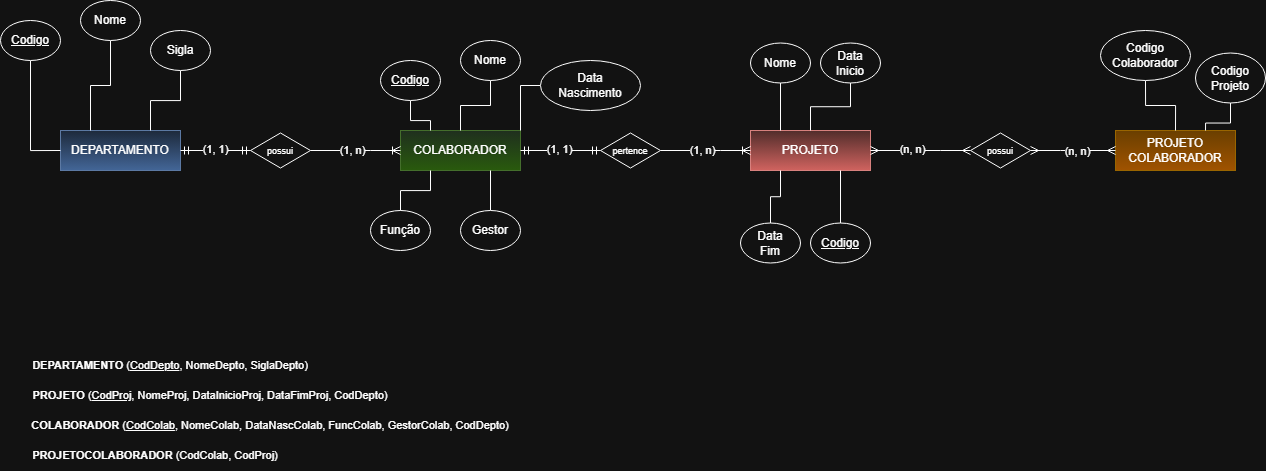

The diagram above was exported from draw.io. Its source (the exported page's mxGraphModel, read from the mxfile embedded in the PNG):
<mxGraphModel dx="2194" dy="1195" grid="1" gridSize="10" guides="1" tooltips="1" connect="1" arrows="1" fold="1" page="1" pageScale="1" pageWidth="850" pageHeight="1100" math="0" shadow="0">
  <root>
    <mxCell id="0" />
    <mxCell id="1" parent="0" />
    <mxCell id="BWD8kfSey1KoxxLPUUeW-1" value="DEPARTAMENTO" style="whiteSpace=wrap;html=1;align=center;fillColor=#dae8fc;strokeColor=#6c8ebf;gradientColor=#7ea6e0;" vertex="1" parent="1">
      <mxGeometry x="70" y="140" width="120" height="40" as="geometry" />
    </mxCell>
    <mxCell id="BWD8kfSey1KoxxLPUUeW-2" value="PROJETO" style="whiteSpace=wrap;html=1;align=center;fillColor=#f8cecc;gradientColor=#ea6b66;strokeColor=#b85450;" vertex="1" parent="1">
      <mxGeometry x="760" y="140" width="120" height="40" as="geometry" />
    </mxCell>
    <mxCell id="BWD8kfSey1KoxxLPUUeW-3" value="COLABORADOR" style="whiteSpace=wrap;html=1;align=center;fillColor=#d5e8d4;gradientColor=#97d077;strokeColor=#82b366;" vertex="1" parent="1">
      <mxGeometry x="410" y="140" width="120" height="40" as="geometry" />
    </mxCell>
    <mxCell id="BWD8kfSey1KoxxLPUUeW-4" value="PROJETO&lt;br&gt;COLABORADOR" style="whiteSpace=wrap;html=1;align=center;fillColor=#ffcd28;gradientColor=#ffa500;strokeColor=#d79b00;" vertex="1" parent="1">
      <mxGeometry x="1125" y="140" width="120" height="40" as="geometry" />
    </mxCell>
    <mxCell id="BWD8kfSey1KoxxLPUUeW-18" style="edgeStyle=orthogonalEdgeStyle;rounded=0;orthogonalLoop=1;jettySize=auto;html=1;entryX=0;entryY=0.5;entryDx=0;entryDy=0;endArrow=none;endFill=0;" edge="1" parent="1" source="BWD8kfSey1KoxxLPUUeW-5" target="BWD8kfSey1KoxxLPUUeW-1">
      <mxGeometry relative="1" as="geometry" />
    </mxCell>
    <mxCell id="BWD8kfSey1KoxxLPUUeW-5" value="&lt;u&gt;Codigo&lt;/u&gt;" style="ellipse;whiteSpace=wrap;html=1;align=center;" vertex="1" parent="1">
      <mxGeometry x="10" y="30" width="60" height="40" as="geometry" />
    </mxCell>
    <mxCell id="BWD8kfSey1KoxxLPUUeW-19" style="edgeStyle=orthogonalEdgeStyle;rounded=0;orthogonalLoop=1;jettySize=auto;html=1;entryX=0.25;entryY=0;entryDx=0;entryDy=0;endArrow=none;endFill=0;" edge="1" parent="1" source="BWD8kfSey1KoxxLPUUeW-6" target="BWD8kfSey1KoxxLPUUeW-1">
      <mxGeometry relative="1" as="geometry" />
    </mxCell>
    <mxCell id="BWD8kfSey1KoxxLPUUeW-6" value="Nome" style="ellipse;whiteSpace=wrap;html=1;align=center;" vertex="1" parent="1">
      <mxGeometry x="90" y="10" width="60" height="40" as="geometry" />
    </mxCell>
    <mxCell id="BWD8kfSey1KoxxLPUUeW-20" style="edgeStyle=orthogonalEdgeStyle;rounded=0;orthogonalLoop=1;jettySize=auto;html=1;entryX=0.75;entryY=0;entryDx=0;entryDy=0;endArrow=none;endFill=0;" edge="1" parent="1" source="BWD8kfSey1KoxxLPUUeW-7" target="BWD8kfSey1KoxxLPUUeW-1">
      <mxGeometry relative="1" as="geometry" />
    </mxCell>
    <mxCell id="BWD8kfSey1KoxxLPUUeW-7" value="Sigla" style="ellipse;whiteSpace=wrap;html=1;align=center;" vertex="1" parent="1">
      <mxGeometry x="160" y="40" width="60" height="40" as="geometry" />
    </mxCell>
    <mxCell id="BWD8kfSey1KoxxLPUUeW-26" style="edgeStyle=orthogonalEdgeStyle;shape=connector;rounded=0;orthogonalLoop=1;jettySize=auto;html=1;entryX=0.75;entryY=1;entryDx=0;entryDy=0;strokeColor=default;align=center;verticalAlign=middle;fontFamily=Helvetica;fontSize=11;fontColor=default;labelBackgroundColor=default;endArrow=none;endFill=0;exitX=0.5;exitY=0;exitDx=0;exitDy=0;" edge="1" parent="1" source="BWD8kfSey1KoxxLPUUeW-8" target="BWD8kfSey1KoxxLPUUeW-2">
      <mxGeometry relative="1" as="geometry">
        <mxPoint x="859.95" y="307.5" as="sourcePoint" />
        <mxPoint x="789.95" y="207.5" as="targetPoint" />
      </mxGeometry>
    </mxCell>
    <mxCell id="BWD8kfSey1KoxxLPUUeW-8" value="&lt;u&gt;Codigo&lt;/u&gt;" style="ellipse;whiteSpace=wrap;html=1;align=center;" vertex="1" parent="1">
      <mxGeometry x="820" y="232.5" width="60" height="40" as="geometry" />
    </mxCell>
    <mxCell id="BWD8kfSey1KoxxLPUUeW-27" style="edgeStyle=orthogonalEdgeStyle;shape=connector;rounded=0;orthogonalLoop=1;jettySize=auto;html=1;entryX=0.25;entryY=0;entryDx=0;entryDy=0;strokeColor=default;align=center;verticalAlign=middle;fontFamily=Helvetica;fontSize=11;fontColor=default;labelBackgroundColor=default;endArrow=none;endFill=0;" edge="1" parent="1" source="BWD8kfSey1KoxxLPUUeW-9" target="BWD8kfSey1KoxxLPUUeW-2">
      <mxGeometry relative="1" as="geometry" />
    </mxCell>
    <mxCell id="BWD8kfSey1KoxxLPUUeW-9" value="Nome" style="ellipse;whiteSpace=wrap;html=1;align=center;" vertex="1" parent="1">
      <mxGeometry x="760" y="52.5" width="60" height="40" as="geometry" />
    </mxCell>
    <mxCell id="BWD8kfSey1KoxxLPUUeW-28" style="edgeStyle=orthogonalEdgeStyle;shape=connector;rounded=0;orthogonalLoop=1;jettySize=auto;html=1;entryX=0.5;entryY=0;entryDx=0;entryDy=0;strokeColor=default;align=center;verticalAlign=middle;fontFamily=Helvetica;fontSize=11;fontColor=default;labelBackgroundColor=default;endArrow=none;endFill=0;" edge="1" parent="1" source="BWD8kfSey1KoxxLPUUeW-10" target="BWD8kfSey1KoxxLPUUeW-2">
      <mxGeometry relative="1" as="geometry" />
    </mxCell>
    <mxCell id="BWD8kfSey1KoxxLPUUeW-10" value="Data&lt;br&gt;Inicio" style="ellipse;whiteSpace=wrap;html=1;align=center;" vertex="1" parent="1">
      <mxGeometry x="830" y="52.5" width="60" height="40" as="geometry" />
    </mxCell>
    <mxCell id="BWD8kfSey1KoxxLPUUeW-29" style="edgeStyle=orthogonalEdgeStyle;shape=connector;rounded=0;orthogonalLoop=1;jettySize=auto;html=1;entryX=0.25;entryY=1;entryDx=0;entryDy=0;strokeColor=default;align=center;verticalAlign=middle;fontFamily=Helvetica;fontSize=11;fontColor=default;labelBackgroundColor=default;endArrow=none;endFill=0;exitX=0.5;exitY=0;exitDx=0;exitDy=0;" edge="1" parent="1" source="BWD8kfSey1KoxxLPUUeW-11" target="BWD8kfSey1KoxxLPUUeW-2">
      <mxGeometry relative="1" as="geometry">
        <mxPoint x="660" y="259.98" as="sourcePoint" />
        <mxPoint x="720" y="187.4800000000001" as="targetPoint" />
      </mxGeometry>
    </mxCell>
    <mxCell id="BWD8kfSey1KoxxLPUUeW-11" value="Data&lt;br&gt;Fim" style="ellipse;whiteSpace=wrap;html=1;align=center;" vertex="1" parent="1">
      <mxGeometry x="750" y="232.5" width="60" height="40" as="geometry" />
    </mxCell>
    <mxCell id="BWD8kfSey1KoxxLPUUeW-21" style="edgeStyle=orthogonalEdgeStyle;shape=connector;rounded=0;orthogonalLoop=1;jettySize=auto;html=1;entryX=0.25;entryY=0;entryDx=0;entryDy=0;strokeColor=default;align=center;verticalAlign=middle;fontFamily=Helvetica;fontSize=11;fontColor=default;labelBackgroundColor=default;endArrow=none;endFill=0;" edge="1" parent="1" source="BWD8kfSey1KoxxLPUUeW-13" target="BWD8kfSey1KoxxLPUUeW-3">
      <mxGeometry relative="1" as="geometry" />
    </mxCell>
    <mxCell id="BWD8kfSey1KoxxLPUUeW-13" value="&lt;u&gt;Codigo&lt;/u&gt;" style="ellipse;whiteSpace=wrap;html=1;align=center;" vertex="1" parent="1">
      <mxGeometry x="390" y="70" width="60" height="40" as="geometry" />
    </mxCell>
    <mxCell id="BWD8kfSey1KoxxLPUUeW-22" style="edgeStyle=orthogonalEdgeStyle;shape=connector;rounded=0;orthogonalLoop=1;jettySize=auto;html=1;entryX=0.5;entryY=0;entryDx=0;entryDy=0;strokeColor=default;align=center;verticalAlign=middle;fontFamily=Helvetica;fontSize=11;fontColor=default;labelBackgroundColor=default;endArrow=none;endFill=0;" edge="1" parent="1" source="BWD8kfSey1KoxxLPUUeW-14" target="BWD8kfSey1KoxxLPUUeW-3">
      <mxGeometry relative="1" as="geometry" />
    </mxCell>
    <mxCell id="BWD8kfSey1KoxxLPUUeW-14" value="Nome" style="ellipse;whiteSpace=wrap;html=1;align=center;" vertex="1" parent="1">
      <mxGeometry x="470" y="50" width="60" height="40" as="geometry" />
    </mxCell>
    <mxCell id="BWD8kfSey1KoxxLPUUeW-23" style="edgeStyle=orthogonalEdgeStyle;shape=connector;rounded=0;orthogonalLoop=1;jettySize=auto;html=1;entryX=1;entryY=0;entryDx=0;entryDy=0;strokeColor=default;align=center;verticalAlign=middle;fontFamily=Helvetica;fontSize=11;fontColor=default;labelBackgroundColor=default;endArrow=none;endFill=0;" edge="1" parent="1" source="BWD8kfSey1KoxxLPUUeW-15" target="BWD8kfSey1KoxxLPUUeW-3">
      <mxGeometry relative="1" as="geometry" />
    </mxCell>
    <mxCell id="BWD8kfSey1KoxxLPUUeW-15" value="Data&lt;br&gt;Nascimento" style="ellipse;whiteSpace=wrap;html=1;align=center;" vertex="1" parent="1">
      <mxGeometry x="550" y="70" width="100" height="50" as="geometry" />
    </mxCell>
    <mxCell id="BWD8kfSey1KoxxLPUUeW-16" value="Função" style="ellipse;whiteSpace=wrap;html=1;align=center;" vertex="1" parent="1">
      <mxGeometry x="380" y="220" width="60" height="40" as="geometry" />
    </mxCell>
    <mxCell id="BWD8kfSey1KoxxLPUUeW-25" style="edgeStyle=orthogonalEdgeStyle;shape=connector;rounded=0;orthogonalLoop=1;jettySize=auto;html=1;entryX=0.75;entryY=1;entryDx=0;entryDy=0;strokeColor=default;align=center;verticalAlign=middle;fontFamily=Helvetica;fontSize=11;fontColor=default;labelBackgroundColor=default;endArrow=none;endFill=0;" edge="1" parent="1" source="BWD8kfSey1KoxxLPUUeW-17" target="BWD8kfSey1KoxxLPUUeW-3">
      <mxGeometry relative="1" as="geometry" />
    </mxCell>
    <mxCell id="BWD8kfSey1KoxxLPUUeW-17" value="Gestor" style="ellipse;whiteSpace=wrap;html=1;align=center;" vertex="1" parent="1">
      <mxGeometry x="470" y="220" width="60" height="40" as="geometry" />
    </mxCell>
    <mxCell id="BWD8kfSey1KoxxLPUUeW-33" style="edgeStyle=orthogonalEdgeStyle;shape=connector;rounded=0;orthogonalLoop=1;jettySize=auto;html=1;entryX=0.5;entryY=0;entryDx=0;entryDy=0;strokeColor=default;align=center;verticalAlign=middle;fontFamily=Helvetica;fontSize=11;fontColor=default;labelBackgroundColor=default;endArrow=none;endFill=0;" edge="1" parent="1" source="BWD8kfSey1KoxxLPUUeW-30" target="BWD8kfSey1KoxxLPUUeW-4">
      <mxGeometry relative="1" as="geometry" />
    </mxCell>
    <mxCell id="BWD8kfSey1KoxxLPUUeW-30" value="Codigo&lt;br&gt;Colaborador" style="ellipse;whiteSpace=wrap;html=1;align=center;" vertex="1" parent="1">
      <mxGeometry x="1110" y="40" width="90" height="50" as="geometry" />
    </mxCell>
    <mxCell id="BWD8kfSey1KoxxLPUUeW-32" style="edgeStyle=orthogonalEdgeStyle;shape=connector;rounded=0;orthogonalLoop=1;jettySize=auto;html=1;entryX=0.75;entryY=0;entryDx=0;entryDy=0;strokeColor=default;align=center;verticalAlign=middle;fontFamily=Helvetica;fontSize=11;fontColor=default;labelBackgroundColor=default;endArrow=none;endFill=0;" edge="1" parent="1" source="BWD8kfSey1KoxxLPUUeW-31" target="BWD8kfSey1KoxxLPUUeW-4">
      <mxGeometry relative="1" as="geometry" />
    </mxCell>
    <mxCell id="BWD8kfSey1KoxxLPUUeW-31" value="Codigo&lt;br&gt;Projeto" style="ellipse;whiteSpace=wrap;html=1;align=center;" vertex="1" parent="1">
      <mxGeometry x="1205" y="62.5" width="70" height="50" as="geometry" />
    </mxCell>
    <mxCell id="BWD8kfSey1KoxxLPUUeW-34" value="&lt;b&gt;DEPARTAMENTO &lt;/b&gt;(&lt;u&gt;CodDepto&lt;/u&gt;, NomeDepto, SiglaDepto)" style="text;html=1;whiteSpace=wrap;strokeColor=none;fillColor=none;align=center;verticalAlign=middle;rounded=0;fontFamily=Helvetica;fontSize=11;fontColor=default;labelBackgroundColor=default;" vertex="1" parent="1">
      <mxGeometry x="40" y="360" width="280" height="30" as="geometry" />
    </mxCell>
    <mxCell id="BWD8kfSey1KoxxLPUUeW-35" value="&lt;b&gt;PROJETO&lt;/b&gt; (&lt;u style=&quot;&quot;&gt;CodProj&lt;/u&gt;, NomeProj, DataInicioProj, DataFimProj, CodDepto)" style="text;html=1;whiteSpace=wrap;strokeColor=none;fillColor=none;align=center;verticalAlign=middle;rounded=0;fontFamily=Helvetica;fontSize=11;fontColor=default;labelBackgroundColor=default;" vertex="1" parent="1">
      <mxGeometry x="40" y="390" width="360" height="30" as="geometry" />
    </mxCell>
    <mxCell id="BWD8kfSey1KoxxLPUUeW-36" value="&lt;b&gt;COLABORADOR&lt;/b&gt;&amp;nbsp;(&lt;u&gt;CodColab&lt;/u&gt;, NomeColab, DataNascColab, FuncColab, GestorColab, CodDepto)" style="text;html=1;whiteSpace=wrap;strokeColor=none;fillColor=none;align=center;verticalAlign=middle;rounded=0;fontFamily=Helvetica;fontSize=11;fontColor=default;labelBackgroundColor=default;" vertex="1" parent="1">
      <mxGeometry x="40" y="420" width="480" height="30" as="geometry" />
    </mxCell>
    <mxCell id="BWD8kfSey1KoxxLPUUeW-37" value="&lt;b&gt;PROJETOCOLABORADOR &lt;/b&gt;(CodColab, CodProj)" style="text;html=1;whiteSpace=wrap;strokeColor=none;fillColor=none;align=center;verticalAlign=middle;rounded=0;fontFamily=Helvetica;fontSize=11;fontColor=default;labelBackgroundColor=default;" vertex="1" parent="1">
      <mxGeometry x="40" y="450" width="250" height="30" as="geometry" />
    </mxCell>
    <mxCell id="BWD8kfSey1KoxxLPUUeW-38" style="edgeStyle=orthogonalEdgeStyle;shape=connector;rounded=0;orthogonalLoop=1;jettySize=auto;html=1;entryX=0.25;entryY=1;entryDx=0;entryDy=0;strokeColor=default;align=center;verticalAlign=middle;fontFamily=Helvetica;fontSize=11;fontColor=default;labelBackgroundColor=default;endArrow=none;endFill=0;exitX=0.5;exitY=0;exitDx=0;exitDy=0;" edge="1" parent="1" source="BWD8kfSey1KoxxLPUUeW-16" target="BWD8kfSey1KoxxLPUUeW-3">
      <mxGeometry relative="1" as="geometry">
        <mxPoint x="480" y="240" as="sourcePoint" />
        <mxPoint x="480" y="200" as="targetPoint" />
      </mxGeometry>
    </mxCell>
    <mxCell id="BWD8kfSey1KoxxLPUUeW-39" value="&lt;font style=&quot;font-size: 9px;&quot;&gt;possui&lt;/font&gt;" style="shape=rhombus;perimeter=rhombusPerimeter;whiteSpace=wrap;html=1;align=center;fontFamily=Helvetica;fontSize=11;fontColor=default;labelBackgroundColor=default;" vertex="1" parent="1">
      <mxGeometry x="260" y="142.5" width="60" height="35" as="geometry" />
    </mxCell>
    <mxCell id="BWD8kfSey1KoxxLPUUeW-40" value="" style="edgeStyle=entityRelationEdgeStyle;fontSize=12;html=1;endArrow=ERmandOne;startArrow=ERmandOne;rounded=0;strokeColor=default;align=center;verticalAlign=middle;fontFamily=Helvetica;fontColor=default;labelBackgroundColor=default;entryX=0;entryY=0.5;entryDx=0;entryDy=0;exitX=1;exitY=0.5;exitDx=0;exitDy=0;" edge="1" parent="1" source="BWD8kfSey1KoxxLPUUeW-1" target="BWD8kfSey1KoxxLPUUeW-39">
      <mxGeometry width="100" height="100" relative="1" as="geometry">
        <mxPoint x="170" y="280" as="sourcePoint" />
        <mxPoint x="270" y="180" as="targetPoint" />
      </mxGeometry>
    </mxCell>
    <mxCell id="BWD8kfSey1KoxxLPUUeW-41" value="(1, 1)" style="edgeLabel;html=1;align=center;verticalAlign=middle;resizable=0;points=[];fontFamily=Helvetica;fontSize=11;fontColor=default;labelBackgroundColor=default;" vertex="1" connectable="0" parent="BWD8kfSey1KoxxLPUUeW-40">
      <mxGeometry x="-0.0419" y="2" relative="1" as="geometry">
        <mxPoint as="offset" />
      </mxGeometry>
    </mxCell>
    <mxCell id="BWD8kfSey1KoxxLPUUeW-42" value="" style="edgeStyle=entityRelationEdgeStyle;fontSize=12;html=1;endArrow=ERoneToMany;rounded=0;strokeColor=default;align=center;verticalAlign=middle;fontFamily=Helvetica;fontColor=default;labelBackgroundColor=default;entryX=0;entryY=0.5;entryDx=0;entryDy=0;exitX=1;exitY=0.5;exitDx=0;exitDy=0;" edge="1" parent="1" source="BWD8kfSey1KoxxLPUUeW-39" target="BWD8kfSey1KoxxLPUUeW-3">
      <mxGeometry width="100" height="100" relative="1" as="geometry">
        <mxPoint x="280" y="250" as="sourcePoint" />
        <mxPoint x="380" y="150" as="targetPoint" />
      </mxGeometry>
    </mxCell>
    <mxCell id="BWD8kfSey1KoxxLPUUeW-43" value="(1, n)" style="edgeLabel;html=1;align=center;verticalAlign=middle;resizable=0;points=[];fontFamily=Helvetica;fontSize=11;fontColor=default;labelBackgroundColor=default;" vertex="1" connectable="0" parent="BWD8kfSey1KoxxLPUUeW-42">
      <mxGeometry x="-0.0891" y="1" relative="1" as="geometry">
        <mxPoint as="offset" />
      </mxGeometry>
    </mxCell>
    <mxCell id="BWD8kfSey1KoxxLPUUeW-44" value="&lt;font style=&quot;font-size: 9px;&quot;&gt;pertence&lt;/font&gt;" style="shape=rhombus;perimeter=rhombusPerimeter;whiteSpace=wrap;html=1;align=center;fontFamily=Helvetica;fontSize=11;fontColor=default;labelBackgroundColor=default;" vertex="1" parent="1">
      <mxGeometry x="610" y="142.5" width="60" height="35" as="geometry" />
    </mxCell>
    <mxCell id="BWD8kfSey1KoxxLPUUeW-46" value="" style="edgeStyle=entityRelationEdgeStyle;fontSize=12;html=1;endArrow=ERmandOne;startArrow=ERmandOne;rounded=0;strokeColor=default;align=center;verticalAlign=middle;fontFamily=Helvetica;fontColor=default;labelBackgroundColor=default;entryX=0;entryY=0.5;entryDx=0;entryDy=0;exitX=1;exitY=0.5;exitDx=0;exitDy=0;" edge="1" parent="1" source="BWD8kfSey1KoxxLPUUeW-3" target="BWD8kfSey1KoxxLPUUeW-44">
      <mxGeometry width="100" height="100" relative="1" as="geometry">
        <mxPoint x="540" y="200" as="sourcePoint" />
        <mxPoint x="610" y="200" as="targetPoint" />
      </mxGeometry>
    </mxCell>
    <mxCell id="BWD8kfSey1KoxxLPUUeW-47" value="(1, 1)" style="edgeLabel;html=1;align=center;verticalAlign=middle;resizable=0;points=[];fontFamily=Helvetica;fontSize=11;fontColor=default;labelBackgroundColor=default;" vertex="1" connectable="0" parent="BWD8kfSey1KoxxLPUUeW-46">
      <mxGeometry x="-0.0419" y="2" relative="1" as="geometry">
        <mxPoint as="offset" />
      </mxGeometry>
    </mxCell>
    <mxCell id="BWD8kfSey1KoxxLPUUeW-48" value="" style="edgeStyle=entityRelationEdgeStyle;fontSize=12;html=1;endArrow=ERoneToMany;rounded=0;strokeColor=default;align=center;verticalAlign=middle;fontFamily=Helvetica;fontColor=default;labelBackgroundColor=default;entryX=0;entryY=0.5;entryDx=0;entryDy=0;exitX=1;exitY=0.5;exitDx=0;exitDy=0;" edge="1" parent="1" source="BWD8kfSey1KoxxLPUUeW-44" target="BWD8kfSey1KoxxLPUUeW-2">
      <mxGeometry width="100" height="100" relative="1" as="geometry">
        <mxPoint x="640" y="200" as="sourcePoint" />
        <mxPoint x="730" y="200" as="targetPoint" />
      </mxGeometry>
    </mxCell>
    <mxCell id="BWD8kfSey1KoxxLPUUeW-49" value="(1, n)" style="edgeLabel;html=1;align=center;verticalAlign=middle;resizable=0;points=[];fontFamily=Helvetica;fontSize=11;fontColor=default;labelBackgroundColor=default;" vertex="1" connectable="0" parent="BWD8kfSey1KoxxLPUUeW-48">
      <mxGeometry x="-0.0891" y="1" relative="1" as="geometry">
        <mxPoint as="offset" />
      </mxGeometry>
    </mxCell>
    <mxCell id="BWD8kfSey1KoxxLPUUeW-50" value="&lt;font style=&quot;font-size: 9px;&quot;&gt;possui&lt;/font&gt;" style="shape=rhombus;perimeter=rhombusPerimeter;whiteSpace=wrap;html=1;align=center;fontFamily=Helvetica;fontSize=11;fontColor=default;labelBackgroundColor=default;" vertex="1" parent="1">
      <mxGeometry x="980" y="142.5" width="60" height="35" as="geometry" />
    </mxCell>
    <mxCell id="BWD8kfSey1KoxxLPUUeW-51" value="" style="edgeStyle=entityRelationEdgeStyle;fontSize=12;html=1;endArrow=ERmany;startArrow=ERmany;rounded=0;strokeColor=default;align=center;verticalAlign=middle;fontFamily=Helvetica;fontColor=default;labelBackgroundColor=default;entryX=0;entryY=0.5;entryDx=0;entryDy=0;exitX=1;exitY=0.5;exitDx=0;exitDy=0;" edge="1" parent="1" source="BWD8kfSey1KoxxLPUUeW-2" target="BWD8kfSey1KoxxLPUUeW-50">
      <mxGeometry width="100" height="100" relative="1" as="geometry">
        <mxPoint x="910" y="250" as="sourcePoint" />
        <mxPoint x="1010" y="150" as="targetPoint" />
      </mxGeometry>
    </mxCell>
    <mxCell id="BWD8kfSey1KoxxLPUUeW-53" value="(n, n)" style="edgeLabel;html=1;align=center;verticalAlign=middle;resizable=0;points=[];fontFamily=Helvetica;fontSize=11;fontColor=default;labelBackgroundColor=default;" vertex="1" connectable="0" parent="BWD8kfSey1KoxxLPUUeW-51">
      <mxGeometry x="-0.17" y="2" relative="1" as="geometry">
        <mxPoint as="offset" />
      </mxGeometry>
    </mxCell>
    <mxCell id="BWD8kfSey1KoxxLPUUeW-52" value="" style="edgeStyle=entityRelationEdgeStyle;fontSize=12;html=1;endArrow=ERmany;startArrow=ERmany;rounded=0;strokeColor=default;align=center;verticalAlign=middle;fontFamily=Helvetica;fontColor=default;labelBackgroundColor=default;entryX=0;entryY=0.5;entryDx=0;entryDy=0;exitX=1;exitY=0.5;exitDx=0;exitDy=0;" edge="1" parent="1" source="BWD8kfSey1KoxxLPUUeW-50" target="BWD8kfSey1KoxxLPUUeW-4">
      <mxGeometry width="100" height="100" relative="1" as="geometry">
        <mxPoint x="1000" y="177" as="sourcePoint" />
        <mxPoint x="1100" y="177" as="targetPoint" />
      </mxGeometry>
    </mxCell>
    <mxCell id="BWD8kfSey1KoxxLPUUeW-54" value="(n, n)" style="edgeLabel;html=1;align=center;verticalAlign=middle;resizable=0;points=[];fontFamily=Helvetica;fontSize=11;fontColor=default;labelBackgroundColor=default;" vertex="1" connectable="0" parent="BWD8kfSey1KoxxLPUUeW-52">
      <mxGeometry x="0.0706" y="1" relative="1" as="geometry">
        <mxPoint y="1" as="offset" />
      </mxGeometry>
    </mxCell>
  </root>
</mxGraphModel>